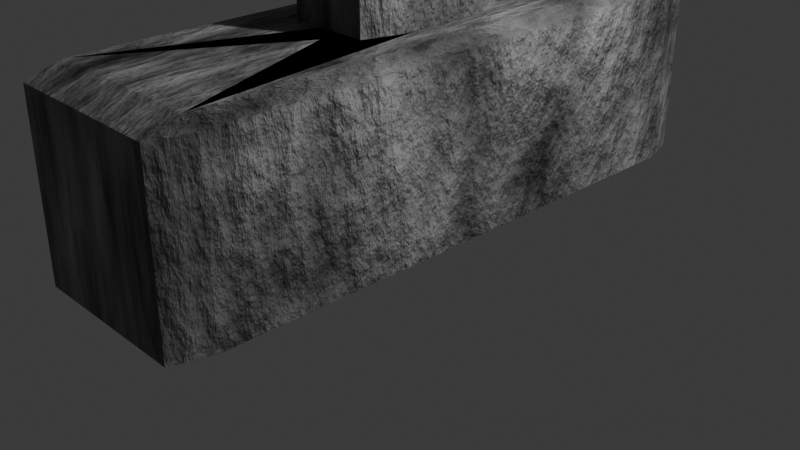 # Source: cross.blend  (saved by Blender 4.4.30; exported with 4.5.12 LTS)
import bpy
from mathutils import Matrix  # noqa: F401  (used for matrix-valued properties, if any)

bpy.ops.wm.read_factory_settings(use_empty=True)
scene = bpy.context.scene
scene.name = 'Scene'

# ---- collections
col_collection = bpy.data.collections.new('Collection'); scene.collection.children.link(col_collection)

# ---- materials (node trees are filled in below, after node groups)
mat_material_001 = bpy.data.materials.new('Material.001')

# ---- material node trees
mat_material_001.use_nodes = True; mat_material_001.node_tree.nodes.clear()
_N = mat_material_001.node_tree.nodes; _L = mat_material_001.node_tree.links
n0 = _N.new('ShaderNodeBsdfPrincipled'); n0.name = 'Principled BSDF'; n0.location = (10, 300)
n1 = _N.new('ShaderNodeOutputMaterial'); n1.name = 'Material Output'; n1.location = (300, 300)
n2 = _N.new('ShaderNodeBump'); n2.name = 'Bump'; n2.location = (-298, 90)
n2.inputs[1].default_value = 1.0
n3 = _N.new('ShaderNodeValToRGB'); n3.name = 'Color Ramp'; n3.location = (-353, 353)
while len(n3.color_ramp.elements) > 1: n3.color_ramp.elements.remove(n3.color_ramp.elements[-1])
n3.color_ramp.elements[0].position = 0.3182; n3.color_ramp.elements[0].color = (0.0, 0.0, 0.0, 1.0)
_e = n3.color_ramp.elements.new(1.0); _e.color = (1.0, 1.0, 1.0, 1.0)
n4 = _N.new('ShaderNodeTexNoise'); n4.name = 'Noise Texture'; n4.location = (-654, 255)
n4.inputs[2].default_value = 5.8
n4.inputs[3].default_value = 15.0
n4.inputs[4].default_value = 0.5833
_L.new(n0.outputs[0], n1.inputs[0])
_L.new(n4.outputs[0], n3.inputs[0])
_L.new(n4.outputs[0], n2.inputs[3])
_L.new(n3.outputs[0], n0.inputs[0])
_L.new(n2.outputs[0], n0.inputs[5])
n1.is_active_output = True

# ---- world
world_world = bpy.data.worlds.new('World'); scene.world = world_world
world_world.use_nodes = True; world_world.node_tree.nodes.clear()
_N = world_world.node_tree.nodes; _L = world_world.node_tree.links
n0 = _N.new('ShaderNodeOutputWorld'); n0.name = 'World Output'; n0.location = (300, 300)
n1 = _N.new('ShaderNodeBackground'); n1.name = 'Background'; n1.location = (10, 300)
n1.inputs[0].default_value = (0.05088, 0.05088, 0.05088, 1.0)
_L.new(n1.outputs[0], n0.inputs[0])
n0.is_active_output = True
world_world.color = (0.05088, 0.05088, 0.05088)
world_world.sun_shadow_jitter_overblur = 0.0

# ---- cameras
cam_camera = bpy.data.cameras.new('Camera')
cam_camera.clip_end = 100.0
cam_camera.ortho_scale = 7.314

# ---- lights
light_light = bpy.data.lights.new('Light', 'POINT')
light_light.energy = 1000.0
light_light.shadow_soft_size = 0.1

# ---- meshes
me_cube_001 = bpy.data.meshes.new('Cube.001')
me_cube_001.from_pydata([(-0.8764, -1.0, -1.0), (-1.0, -0.8764, -1.0), (0.4295, 0.2597, 1.0), (0.5531, 0.1361, 1.0), (0.4571, 0.1818, 1.0), (-1.0, 0.8764, -1.0), (-0.8764, 1.0, -1.0), (0.5531, -0.1361, 1.0), (0.4295, -0.2597, 1.0), (0.4571, -0.1818, 1.0), (1.0, -0.8764, -1.0), (0.8764, -1.0, -1.0), (-0.5531, 0.1361, 1.0), (-0.4295, 0.2597, 1.0), (-0.4571, 0.1818, 1.0), (0.8764, 1.0, -1.0), (1.0, 0.8764, -1.0), (-0.4295, -0.2597, 1.0), (-0.5531, -0.1361, 1.0), (-0.4571, -0.1818, 1.0), (-0.8764, -1.0, 0.8764), (-0.865, -0.8905, 1.0), (-1.0, -0.8764, 0.8764), (-0.865, 0.8905, 1.0), (-0.8764, 1.0, 0.8764), (-1.0, 0.8764, 0.8764), (0.865, 0.8905, 1.0), (1.0, 0.8764, 0.8764), (0.8764, 1.0, 0.8764), (0.865, -0.8905, 1.0), (0.8764, -1.0, 0.8764), (1.0, -0.8764, 0.8764), (0.5531, 0.08325, 11.21), (0.4295, 0.2069, 11.21), (0.4295, 0.08325, 11.33), (0.5531, -0.08325, 11.21), (0.4295, -0.08325, 11.33), (0.4295, -0.2069, 11.21), (-0.4295, -0.2069, 11.21), (-0.4295, -0.08325, 11.33), (-0.5531, -0.08325, 11.21), (-0.5531, 0.08325, 11.21), (-0.4295, 0.08325, 11.33), (-0.4295, 0.2069, 11.21), (-0.5531, -0.08325, 9.153), (-0.4295, -0.2069, 9.379), (-0.4295, 0.2069, 9.379), (-0.5531, 0.08325, 9.153), (0.5531, 0.08325, 9.153), (0.4295, 0.2069, 9.379), (0.4295, -0.2069, 9.379), (0.5531, -0.08325, 9.153), (-0.5531, 0.1361, 8.324), (-0.4295, 0.2597, 8.201), (0.5531, -0.1361, 8.324), (0.4295, -0.2597, 8.201), (-0.4295, -0.2597, 8.201), (-0.5531, -0.1361, 8.324), (0.4295, 0.2597, 8.201), (0.5531, 0.1361, 8.324), (-0.5531, -0.6979, 8.324), (-0.4295, -0.6979, 8.201), (-0.4295, -0.8215, 8.324), (-0.5531, -0.6979, 9.548), (-0.4295, -0.8215, 9.65), (-0.4295, -0.7176, 9.707), (0.5531, 0.6979, 8.324), (0.4295, 0.6979, 8.201), (0.4295, 0.8215, 8.324), (0.5531, 0.6979, 9.548), (0.4295, 0.8215, 9.65), (0.4295, 0.7176, 9.707), (0.4295, -0.7176, 9.707), (0.4295, -0.8215, 9.65), (0.5531, -0.6979, 9.548), (-0.4295, 0.7176, 9.707), (-0.4295, 0.8215, 9.65), (-0.5531, 0.6979, 9.548), (-0.5531, 0.6979, 8.324), (-0.4295, 0.8215, 8.324), (-0.4295, 0.6979, 8.201), (0.5531, -0.6979, 8.324), (0.4295, -0.8215, 8.324), (0.4295, -0.6979, 8.201)], [], [(11, 30, 20, 0), (17, 8, 55, 56), (12, 18, 57, 52), (7, 3, 59, 54), (1, 22, 25, 5), (52, 57, 44, 47), (2, 13, 53, 58), (16, 27, 31, 10), (51, 48, 32, 35), (6, 24, 28, 15), (49, 46, 43, 33), (39, 36, 34, 42), (45, 50, 37, 38), (47, 44, 40, 41), (46, 49, 71, 75), (54, 51, 74, 81), (48, 59, 66, 69), (50, 45, 65, 72), (19, 18, 12, 14, 29, 26), (4, 3, 7, 9, 23, 21), (14, 13, 2, 4, 21, 29), (9, 8, 17, 19, 26, 23), (68, 79, 76, 70), (58, 53, 80, 67), (52, 47, 77, 78), (56, 55, 83, 61), (54, 59, 48, 51), (62, 82, 73, 64), (44, 57, 60, 63), (2, 3, 4), (7, 8, 9), (12, 13, 14), (17, 18, 19), (20, 21, 22), (23, 24, 25), (26, 27, 28), (29, 30, 31), (32, 33, 34), (35, 36, 37), (38, 39, 40), (41, 42, 43), (60, 61, 62), (63, 64, 65), (66, 67, 68), (69, 70, 71), (72, 73, 74), (75, 76, 77), (78, 79, 80), (81, 82, 83), (0, 20, 22, 1), (21, 23, 25, 22), (24, 6, 5, 25), (23, 26, 28, 24), (27, 16, 15, 28), (26, 29, 31, 27), (30, 11, 10, 31), (29, 21, 20, 30), (34, 36, 35, 32), (36, 39, 38, 37), (39, 42, 41, 40), (42, 34, 33, 43), (45, 38, 40, 44), (53, 13, 12, 52), (49, 33, 32, 48), (55, 8, 7, 54), (43, 46, 47, 41), (37, 50, 51, 35), (17, 56, 57, 18), (2, 58, 59, 3), (62, 64, 63, 60), (68, 70, 69, 66), (72, 65, 64, 73), (75, 71, 70, 76), (76, 79, 78, 77), (73, 82, 81, 74), (79, 68, 67, 80), (82, 62, 61, 83), (58, 67, 66, 59), (71, 49, 48, 69), (56, 61, 60, 57), (65, 45, 44, 63), (50, 72, 74, 51), (83, 55, 54, 81), (77, 47, 46, 75), (52, 78, 80, 53), (5, 6, 15, 16, 10, 11, 0, 1)])
_uv = me_cube_001.uv_layers.new(name='UVMap')
_uv.uv.foreach_set('vector', [0.375, 0.7655, 0.6095, 0.7655, 0.6095, 0.9845, 0.375, 0.9845, 0.7752, 0.6575, 0.7248, 0.6575, 0.7248, 0.6575, 0.7752, 0.6575, 0.7825, 0.608, 0.7825, 0.642, 0.7825, 0.642, 0.7825, 0.608, 0.7175, 0.642, 0.7175, 0.608, 0.7175, 0.608, 0.7175, 0.642, 0.375, 0.01545, 0.6095, 0.01545, 0.6095, 0.2345, 0.375, 0.2345, 0.7825, 0.6077, 0.7825, 0.6423, 0.7825, 0.6376, 0.7825, 0.6124, 0.7248, 0.5925, 0.7752, 0.5925, 0.7752, 0.5925, 0.7248, 0.5925, 0.375, 0.5155, 0.6095, 0.5155, 0.6095, 0.7345, 0.375, 0.7345, 0.7175, 0.6381, 0.7175, 0.6119, 0.7175, 0.6119, 0.7175, 0.6381, 0.375, 0.2655, 0.6095, 0.2655, 0.6095, 0.4845, 0.375, 0.4845, 0.7248, 0.5925, 0.7752, 0.5925, 0.7752, 0.5925, 0.7248, 0.5925, 0.7752, 0.6381, 0.7248, 0.6381, 0.7248, 0.6119, 0.7752, 0.6119, 0.7752, 0.6575, 0.7248, 0.6575, 0.7248, 0.6575, 0.7752, 0.6575, 0.7825, 0.6119, 0.7825, 0.6381, 0.7825, 0.6381, 0.7825, 0.6119, 0.7752, 0.5925, 0.7248, 0.5925, 0.7248, 0.5925, 0.7752, 0.5925, 0.7175, 0.6575, 0.7175, 0.6575, 0.7175, 0.6575, 0.7175, 0.6575, 0.7175, 0.5925, 0.7175, 0.5925, 0.7175, 0.5925, 0.7175, 0.5925, 0.7248, 0.6575, 0.7752, 0.6575, 0.7752, 0.6575, 0.7248, 0.6575, 0.7727, 0.6477, 0.7825, 0.642, 0.7825, 0.608, 0.7727, 0.6023, 0.6387, 0.7363, 0.6387, 0.5137, 0.7273, 0.6023, 0.7175, 0.608, 0.7175, 0.642, 0.7273, 0.6477, 0.8613, 0.5137, 0.8613, 0.7363, 0.7727, 0.6023, 0.7752, 0.5925, 0.7248, 0.5925, 0.7273, 0.6023, 0.8613, 0.7363, 0.6387, 0.7363, 0.7273, 0.6477, 0.7248, 0.6575, 0.7752, 0.6575, 0.7727, 0.6477, 0.6387, 0.5137, 0.8613, 0.5137, 0.7248, 0.5925, 0.7752, 0.5925, 0.7752, 0.5925, 0.7248, 0.5925, 0.7248, 0.5925, 0.7752, 0.5925, 0.7752, 0.5925, 0.7248, 0.5925, 0.7825, 0.5925, 0.7825, 0.5925, 0.7825, 0.5925, 0.7825, 0.5925, 0.7752, 0.6575, 0.7248, 0.6575, 0.7248, 0.6575, 0.7752, 0.6575, 0.7175, 0.6423, 0.7175, 0.6077, 0.7175, 0.6124, 0.7175, 0.6376, 0.7752, 0.6575, 0.7248, 0.6575, 0.7248, 0.6575, 0.7752, 0.6575, 0.7825, 0.6575, 0.7825, 0.6575, 0.7825, 0.6575, 0.7825, 0.6575, 0.7248, 0.5925, 0.7175, 0.5925, 0.7273, 0.6023, 0.7175, 0.642, 0.7175, 0.6575, 0.7273, 0.6477, 0.7825, 0.608, 0.7825, 0.5925, 0.7727, 0.6023, 0.7752, 0.6575, 0.7825, 0.6575, 0.7727, 0.6477, 0.6095, 0.0, 0.625, 0.01369, 0.6095, 0.01545, 0.625, 0.2363, 0.6095, 0.25, 0.6095, 0.2345, 0.625, 0.4831, 0.6095, 0.5, 0.6095, 0.4845, 0.625, 0.7669, 0.6095, 0.7655, 0.6095, 0.75, 0.7175, 0.6119, 0.7248, 0.5925, 0.7248, 0.6119, 0.7175, 0.6381, 0.7248, 0.6381, 0.7248, 0.6575, 0.7752, 0.6575, 0.7752, 0.6381, 0.7825, 0.6381, 0.7825, 0.6119, 0.7752, 0.6119, 0.7752, 0.5925, 0.7825, 0.6575, 0.7752, 0.6575, 0.7752, 0.6575, 0.7825, 0.6575, 0.7752, 0.6575, 0.7752, 0.6575, 0.7175, 0.5925, 0.7248, 0.5925, 0.7248, 0.5925, 0.7175, 0.5925, 0.7248, 0.5925, 0.7248, 0.5925, 0.7248, 0.6575, 0.7248, 0.6575, 0.7175, 0.6575, 0.7752, 0.5925, 0.7752, 0.5925, 0.7825, 0.5925, 0.7825, 0.5925, 0.7752, 0.5925, 0.7752, 0.5925, 0.7175, 0.6575, 0.7248, 0.6575, 0.7248, 0.6575, 0.375, 0.0, 0.6095, 0.0, 0.6095, 0.01545, 0.375, 0.01545, 0.625, 0.01369, 0.625, 0.2363, 0.6095, 0.2345, 0.6095, 0.01545, 0.6095, 0.2655, 0.375, 0.2655, 0.375, 0.2345, 0.6095, 0.2345, 0.625, 0.2669, 0.625, 0.4831, 0.6095, 0.4845, 0.6095, 0.2655, 0.6095, 0.5155, 0.375, 0.5155, 0.375, 0.4845, 0.6095, 0.4845, 0.6387, 0.5137, 0.6387, 0.7363, 0.6095, 0.7345, 0.6095, 0.5155, 0.6095, 0.7655, 0.375, 0.7655, 0.375, 0.7345, 0.6095, 0.7345, 0.625, 0.7669, 0.625, 0.9831, 0.6095, 0.9845, 0.6095, 0.7655, 0.7248, 0.6119, 0.7248, 0.6381, 0.7175, 0.6381, 0.7175, 0.6119, 0.7248, 0.6381, 0.7752, 0.6381, 0.7752, 0.6575, 0.7248, 0.6575, 0.7752, 0.6381, 0.7752, 0.6119, 0.7825, 0.6119, 0.7825, 0.6381, 0.7752, 0.6119, 0.7248, 0.6119, 0.7248, 0.5925, 0.7752, 0.5925, 0.7752, 0.6575, 0.7752, 0.6575, 0.7825, 0.6381, 0.7825, 0.6381, 0.7752, 0.5925, 0.7752, 0.5925, 0.7825, 0.608, 0.7825, 0.608, 0.7248, 0.5925, 0.7248, 0.5925, 0.7175, 0.6119, 0.7175, 0.6119, 0.7248, 0.6575, 0.7248, 0.6575, 0.7175, 0.642, 0.7175, 0.642, 0.7752, 0.5925, 0.7752, 0.5925, 0.7825, 0.6119, 0.7825, 0.6119, 0.7248, 0.6575, 0.7248, 0.6575, 0.7175, 0.6381, 0.7175, 0.6381, 0.7752, 0.6575, 0.7752, 0.6575, 0.7825, 0.642, 0.7825, 0.642, 0.7248, 0.5925, 0.7248, 0.5925, 0.7175, 0.608, 0.7175, 0.608, 0.7752, 0.6575, 0.7752, 0.6575, 0.7825, 0.6575, 0.7825, 0.6575, 0.7248, 0.5925, 0.7248, 0.5925, 0.7175, 0.5925, 0.7175, 0.5925, 0.7248, 0.6575, 0.7752, 0.6575, 0.7752, 0.6575, 0.7248, 0.6575, 0.7752, 0.5925, 0.7248, 0.5925, 0.7248, 0.5925, 0.7752, 0.5925, 0.7752, 0.5925, 0.7752, 0.5925, 0.7825, 0.5925, 0.7825, 0.5925, 0.7248, 0.6575, 0.7248, 0.6575, 0.7175, 0.6575, 0.7175, 0.6575, 0.7752, 0.5925, 0.7248, 0.5925, 0.7248, 0.5925, 0.7752, 0.5925, 0.7248, 0.6575, 0.7752, 0.6575, 0.7752, 0.6575, 0.7248, 0.6575, 0.7248, 0.5925, 0.7248, 0.5925, 0.7175, 0.5925, 0.7175, 0.5925, 0.7248, 0.5925, 0.7248, 0.5925, 0.7175, 0.5925, 0.7175, 0.5925, 0.7752, 0.6575, 0.7752, 0.6575, 0.7825, 0.6575, 0.7825, 0.6575, 0.7752, 0.6575, 0.7752, 0.6575, 0.7825, 0.6575, 0.7825, 0.6575, 0.7248, 0.6575, 0.7248, 0.6575, 0.7175, 0.6575, 0.7175, 0.6575, 0.7248, 0.6575, 0.7248, 0.6575, 0.7175, 0.6575, 0.7175, 0.6575, 0.7825, 0.5925, 0.7825, 0.5925, 0.7752, 0.5925, 0.7752, 0.5925, 0.7825, 0.5925, 0.7825, 0.5925, 0.7752, 0.5925, 0.7752, 0.5925, 0.125, 0.5155, 0.1405, 0.5, 0.3595, 0.5, 0.375, 0.5155, 0.375, 0.7345, 0.3595, 0.75, 0.1405, 0.75, 0.125, 0.7345])
me_cube_001.materials.append(mat_material_001)
me_cube_001.update()

# ---- objects
ob_light = bpy.data.objects.new('Light', light_light)
ob_camera = bpy.data.objects.new('Camera', cam_camera)
ob_cube = bpy.data.objects.new('Cube', me_cube_001)

# ---- transforms, parenting, visibility, modifiers, constraints
ob_light.location = (4.076, 1.005, 5.904)
ob_light.rotation_euler = (0.6503, 0.05522, 1.866)
ob_light.lock_rotations_4d = False
ob_light.empty_display_type = 'ARROWS'
ob_light.color = (0.0, 0.0, 0.0, 0.0)
ob_light.lineart.crease_threshold = 0.0
ob_camera.location = (7.359, -6.926, 4.958)
ob_camera.rotation_euler = (1.109, 0.0, 0.8149)
ob_camera.lock_rotations_4d = False
ob_camera.empty_display_type = 'ARROWS'
ob_camera.color = (0.0, 0.0, 0.0, 0.0)
ob_camera.display_type = 'WIRE'
ob_camera.lineart.crease_threshold = 0.0
ob_cube.location = (0.0, 0.0, 1.141)
ob_cube.scale = (1.0, 3.31, 1.0)

# ---- collection membership
col_collection.objects.link(ob_light)
col_collection.objects.link(ob_camera)
col_collection.objects.link(ob_cube)

# ---- scene / render settings (as saved in the file)
scene.camera = ob_camera
scene.frame_start = 1; scene.frame_end = 250; scene.frame_set(1)
scene.render.engine = 'BLENDER_EEVEE_NEXT'
bpy.context.view_layer.update()
